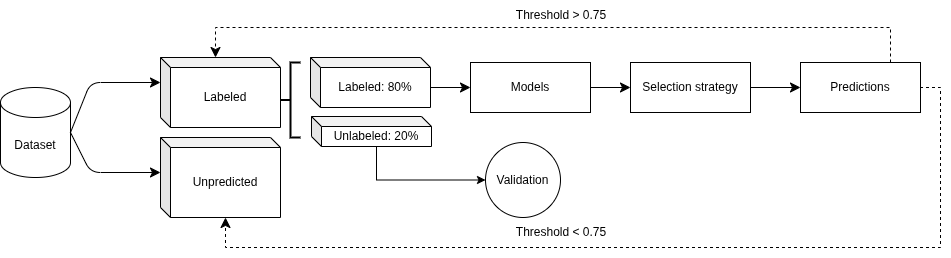

The diagram above was exported from draw.io. Its source (the exported page's mxGraphModel, read from the mxfile embedded in the PNG):
<mxGraphModel dx="1657" dy="945" grid="1" gridSize="10" guides="1" tooltips="1" connect="1" arrows="1" fold="1" page="1" pageScale="1" pageWidth="850" pageHeight="1100" math="0" shadow="0">
  <root>
    <mxCell id="0" />
    <mxCell id="1" parent="0" />
    <mxCell id="2" value="Labeled" style="shape=cube;whiteSpace=wrap;html=1;boundedLbl=1;backgroundOutline=1;darkOpacity=0.05;darkOpacity2=0.1;size=10;" vertex="1" parent="1">
      <mxGeometry x="200" y="190" width="120" height="70" as="geometry" />
    </mxCell>
    <mxCell id="3" value="Unpredicted" style="shape=cube;whiteSpace=wrap;html=1;boundedLbl=1;backgroundOutline=1;darkOpacity=0.05;darkOpacity2=0.1;size=10;" vertex="1" parent="1">
      <mxGeometry x="200" y="270" width="120" height="80" as="geometry" />
    </mxCell>
    <mxCell id="4" value="Dataset" style="shape=cylinder3;whiteSpace=wrap;html=1;boundedLbl=1;backgroundOutline=1;size=15;" vertex="1" parent="1">
      <mxGeometry x="40" y="220" width="70" height="90" as="geometry" />
    </mxCell>
    <mxCell id="5" style="edgeStyle=none;curved=0;rounded=1;orthogonalLoop=1;jettySize=auto;html=1;entryX=0;entryY=0;entryDx=0;entryDy=25;entryPerimeter=0;fontSize=12;startSize=8;endSize=8;exitX=1;exitY=0.5;exitDx=0;exitDy=0;exitPerimeter=0;" edge="1" source="4" target="2" parent="1">
      <mxGeometry relative="1" as="geometry">
        <Array as="points">
          <mxPoint x="130" y="215" />
        </Array>
      </mxGeometry>
    </mxCell>
    <mxCell id="6" style="edgeStyle=none;curved=0;rounded=1;orthogonalLoop=1;jettySize=auto;html=1;entryX=0;entryY=0;entryDx=0;entryDy=35;entryPerimeter=0;fontSize=12;startSize=8;endSize=8;exitX=1;exitY=0.5;exitDx=0;exitDy=0;exitPerimeter=0;" edge="1" target="3" parent="1">
      <mxGeometry relative="1" as="geometry">
        <mxPoint x="110" y="265" as="sourcePoint" />
        <mxPoint x="200" y="210" as="targetPoint" />
        <Array as="points">
          <mxPoint x="130" y="305" />
        </Array>
      </mxGeometry>
    </mxCell>
    <mxCell id="7" value="Labeled: 80%" style="shape=cube;whiteSpace=wrap;html=1;boundedLbl=1;backgroundOutline=1;darkOpacity=0.05;darkOpacity2=0.1;size=10;" vertex="1" parent="1">
      <mxGeometry x="350" y="190" width="120" height="50" as="geometry" />
    </mxCell>
    <mxCell id="8" style="edgeStyle=orthogonalEdgeStyle;rounded=0;orthogonalLoop=1;jettySize=auto;html=1;exitX=0;exitY=0;exitDx=65;exitDy=30;exitPerimeter=0;entryX=0;entryY=0.5;entryDx=0;entryDy=0;" edge="1" source="9" target="21" parent="1">
      <mxGeometry relative="1" as="geometry" />
    </mxCell>
    <mxCell id="9" value="Unlabeled: 20%" style="shape=cube;whiteSpace=wrap;html=1;boundedLbl=1;backgroundOutline=1;darkOpacity=0.05;darkOpacity2=0.1;size=10;" vertex="1" parent="1">
      <mxGeometry x="351" y="249" width="120" height="30" as="geometry" />
    </mxCell>
    <mxCell id="10" style="edgeStyle=none;curved=1;rounded=0;orthogonalLoop=1;jettySize=auto;html=1;exitX=1;exitY=0.5;exitDx=0;exitDy=0;entryX=0;entryY=0.5;entryDx=0;entryDy=0;fontSize=12;startSize=8;endSize=8;" edge="1" source="12" target="14" parent="1">
      <mxGeometry relative="1" as="geometry" />
    </mxCell>
    <mxCell id="11" style="edgeStyle=none;curved=1;rounded=0;orthogonalLoop=1;jettySize=auto;html=1;exitX=0;exitY=0.5;exitDx=0;exitDy=0;fontSize=12;startSize=8;endSize=8;endArrow=none;startFill=1;startArrow=classic;entryX=0;entryY=0;entryDx=120;entryDy=30;entryPerimeter=0;" edge="1" source="12" target="7" parent="1">
      <mxGeometry relative="1" as="geometry">
        <mxPoint x="480" y="235" as="targetPoint" />
      </mxGeometry>
    </mxCell>
    <mxCell id="12" value="Models" style="rounded=0;whiteSpace=wrap;html=1;" vertex="1" parent="1">
      <mxGeometry x="510" y="195" width="120" height="50" as="geometry" />
    </mxCell>
    <mxCell id="13" style="edgeStyle=none;curved=1;rounded=0;orthogonalLoop=1;jettySize=auto;html=1;exitX=1;exitY=0.5;exitDx=0;exitDy=0;fontSize=12;startSize=8;endSize=8;" edge="1" source="14" target="15" parent="1">
      <mxGeometry relative="1" as="geometry" />
    </mxCell>
    <mxCell id="14" value="Selection strategy" style="rounded=0;whiteSpace=wrap;html=1;" vertex="1" parent="1">
      <mxGeometry x="670" y="195" width="120" height="50" as="geometry" />
    </mxCell>
    <mxCell id="15" value="Predictions" style="rounded=0;whiteSpace=wrap;html=1;" vertex="1" parent="1">
      <mxGeometry x="840" y="195" width="120" height="50" as="geometry" />
    </mxCell>
    <mxCell id="16" style="edgeStyle=orthogonalEdgeStyle;rounded=0;orthogonalLoop=1;jettySize=auto;html=1;exitX=0.75;exitY=0;exitDx=0;exitDy=0;entryX=0;entryY=0;entryDx=55;entryDy=0;entryPerimeter=0;fontSize=12;startSize=8;endSize=8;dashed=1;" edge="1" source="15" target="2" parent="1">
      <mxGeometry relative="1" as="geometry">
        <Array as="points">
          <mxPoint x="930" y="160" />
          <mxPoint x="255" y="160" />
        </Array>
      </mxGeometry>
    </mxCell>
    <mxCell id="17" value="Threshold &amp;gt; 0.75" style="text;html=1;align=center;verticalAlign=middle;whiteSpace=wrap;rounded=0;" vertex="1" parent="1">
      <mxGeometry x="541" y="133" width="120" height="30" as="geometry" />
    </mxCell>
    <mxCell id="18" value="" style="strokeWidth=2;html=1;shape=mxgraph.flowchart.annotation_2;align=left;labelPosition=right;pointerEvents=1;" vertex="1" parent="1">
      <mxGeometry x="320" y="195" width="20" height="75" as="geometry" />
    </mxCell>
    <mxCell id="19" style="edgeStyle=orthogonalEdgeStyle;rounded=0;orthogonalLoop=1;jettySize=auto;html=1;exitX=1;exitY=0.75;exitDx=0;exitDy=0;entryX=0;entryY=0;entryDx=65;entryDy=80;entryPerimeter=0;fontSize=12;startSize=8;endSize=8;dashed=1;" edge="1" source="15" target="3" parent="1">
      <mxGeometry relative="1" as="geometry">
        <Array as="points">
          <mxPoint x="960" y="220" />
          <mxPoint x="980" y="220" />
          <mxPoint x="980" y="380" />
          <mxPoint x="265" y="380" />
        </Array>
      </mxGeometry>
    </mxCell>
    <mxCell id="20" value="Threshold &amp;lt; 0.75" style="text;html=1;align=center;verticalAlign=middle;whiteSpace=wrap;rounded=0;" vertex="1" parent="1">
      <mxGeometry x="541" y="350" width="120" height="30" as="geometry" />
    </mxCell>
    <mxCell id="21" value="Validation" style="ellipse;whiteSpace=wrap;html=1;aspect=fixed;" vertex="1" parent="1">
      <mxGeometry x="525" y="275" width="75" height="75" as="geometry" />
    </mxCell>
  </root>
</mxGraphModel>